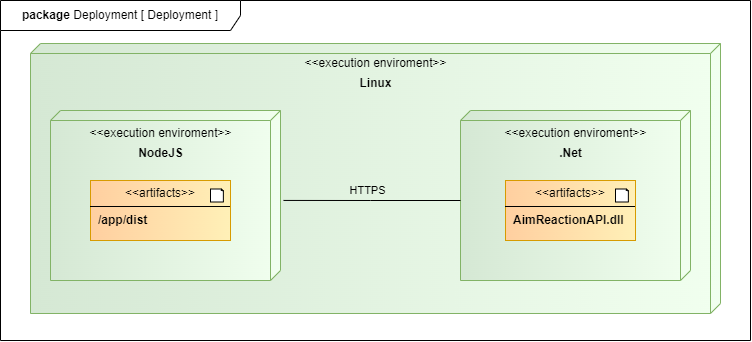

The diagram above was exported from draw.io. Its source (the exported page's mxGraphModel, read from the mxfile embedded in the PNG):
<mxGraphModel dx="869" dy="512" grid="1" gridSize="10" guides="1" tooltips="1" connect="1" arrows="1" fold="1" page="1" pageScale="1" pageWidth="850" pageHeight="1100" math="0" shadow="0">
  <root>
    <mxCell id="0" />
    <mxCell id="1" parent="0" />
    <mxCell id="KNMqLkt7mwrsJvkiLp2p-2" value="" style="verticalAlign=top;align=left;spacingTop=8;spacingLeft=2;spacingRight=12;shape=cube;size=10;direction=south;fontStyle=4;html=1;whiteSpace=wrap;fillColor=#d5e8d4;strokeColor=#82b366;gradientColor=#F1FFEF;gradientDirection=north;" vertex="1" parent="1">
      <mxGeometry x="30" y="343" width="690" height="270" as="geometry" />
    </mxCell>
    <mxCell id="KNMqLkt7mwrsJvkiLp2p-3" value="&amp;lt;&amp;lt;execution enviroment&amp;gt;&amp;gt;" style="text;align=center;fontStyle=0;verticalAlign=middle;spacingLeft=3;spacingRight=3;strokeColor=none;rotatable=0;points=[[0,0.5],[1,0.5]];portConstraint=eastwest;html=1;" vertex="1" parent="1">
      <mxGeometry x="335" y="350" width="80" height="26" as="geometry" />
    </mxCell>
    <mxCell id="KNMqLkt7mwrsJvkiLp2p-4" value="Linux" style="text;align=center;fontStyle=1;verticalAlign=middle;spacingLeft=3;spacingRight=3;strokeColor=none;rotatable=0;points=[[0,0.5],[1,0.5]];portConstraint=eastwest;html=1;" vertex="1" parent="1">
      <mxGeometry x="335" y="370" width="80" height="26" as="geometry" />
    </mxCell>
    <mxCell id="KNMqLkt7mwrsJvkiLp2p-21" value="" style="group" vertex="1" connectable="0" parent="1">
      <mxGeometry y="300" width="750" height="340" as="geometry" />
    </mxCell>
    <mxCell id="KNMqLkt7mwrsJvkiLp2p-19" value="&lt;b&gt;package &lt;/b&gt;Deployment [ Deployment ]" style="shape=umlFrame;whiteSpace=wrap;html=1;pointerEvents=0;width=240;height=30;" vertex="1" parent="KNMqLkt7mwrsJvkiLp2p-21">
      <mxGeometry width="750" height="340" as="geometry" />
    </mxCell>
    <mxCell id="KNMqLkt7mwrsJvkiLp2p-20" value="" style="group" vertex="1" connectable="0" parent="KNMqLkt7mwrsJvkiLp2p-21">
      <mxGeometry x="30" y="40" width="690" height="270" as="geometry" />
    </mxCell>
    <mxCell id="KNMqLkt7mwrsJvkiLp2p-11" value="" style="group" vertex="1" connectable="0" parent="KNMqLkt7mwrsJvkiLp2p-20">
      <mxGeometry x="430" y="70" width="250" height="190" as="geometry" />
    </mxCell>
    <mxCell id="KNMqLkt7mwrsJvkiLp2p-6" value="" style="verticalAlign=top;align=left;spacingTop=8;spacingLeft=2;spacingRight=12;shape=cube;size=10;direction=south;fontStyle=4;html=1;whiteSpace=wrap;fillColor=#d5e8d4;strokeColor=#82b366;gradientColor=#F1FFEF;gradientDirection=north;" vertex="1" parent="KNMqLkt7mwrsJvkiLp2p-11">
      <mxGeometry width="230" height="170" as="geometry" />
    </mxCell>
    <mxCell id="KNMqLkt7mwrsJvkiLp2p-8" value="&amp;lt;&amp;lt;execution enviroment&amp;gt;&amp;gt;" style="text;align=center;fontStyle=0;verticalAlign=middle;spacingLeft=3;spacingRight=3;strokeColor=none;rotatable=0;points=[[0,0.5],[1,0.5]];portConstraint=eastwest;html=1;" vertex="1" parent="KNMqLkt7mwrsJvkiLp2p-11">
      <mxGeometry x="75" y="10" width="80" height="26" as="geometry" />
    </mxCell>
    <mxCell id="KNMqLkt7mwrsJvkiLp2p-10" value=".Net" style="text;align=center;fontStyle=1;verticalAlign=middle;spacingLeft=3;spacingRight=3;strokeColor=none;rotatable=0;points=[[0,0.5],[1,0.5]];portConstraint=eastwest;html=1;" vertex="1" parent="KNMqLkt7mwrsJvkiLp2p-11">
      <mxGeometry x="70" y="30" width="80" height="26" as="geometry" />
    </mxCell>
    <mxCell id="KNMqLkt7mwrsJvkiLp2p-15" value="&lt;p style=&quot;margin:0px;margin-top:6px;text-align:center;&quot;&gt;&amp;lt;&amp;lt;artifacts&amp;gt;&amp;gt;&lt;/p&gt;&lt;hr size=&quot;1&quot; style=&quot;border-style:solid;&quot;&gt;&lt;p style=&quot;margin:0px;margin-left:8px;&quot;&gt;&lt;b&gt;AimReactionAPI.dll&lt;/b&gt;&lt;/p&gt;" style="align=left;overflow=fill;html=1;dropTarget=0;whiteSpace=wrap;fillColor=#FFCFA0;strokeColor=#d79b00;gradientColor=#FFF0B7;gradientDirection=east;" vertex="1" parent="KNMqLkt7mwrsJvkiLp2p-11">
      <mxGeometry x="45" y="70" width="130" height="60" as="geometry" />
    </mxCell>
    <mxCell id="KNMqLkt7mwrsJvkiLp2p-22" value="" style="whiteSpace=wrap;html=1;shape=mxgraph.basic.document" vertex="1" parent="KNMqLkt7mwrsJvkiLp2p-11">
      <mxGeometry x="155" y="78.5" width="13" height="13" as="geometry" />
    </mxCell>
    <mxCell id="KNMqLkt7mwrsJvkiLp2p-12" value="" style="group" vertex="1" connectable="0" parent="KNMqLkt7mwrsJvkiLp2p-20">
      <mxGeometry x="20" y="70" width="230" height="170" as="geometry" />
    </mxCell>
    <mxCell id="KNMqLkt7mwrsJvkiLp2p-5" value="" style="verticalAlign=top;align=left;spacingTop=8;spacingLeft=2;spacingRight=12;shape=cube;size=10;direction=south;fontStyle=4;html=1;whiteSpace=wrap;fillColor=#d5e8d4;strokeColor=#82b366;gradientColor=#F1FFEF;gradientDirection=north;" vertex="1" parent="KNMqLkt7mwrsJvkiLp2p-12">
      <mxGeometry width="230" height="170" as="geometry" />
    </mxCell>
    <mxCell id="KNMqLkt7mwrsJvkiLp2p-7" value="&amp;lt;&amp;lt;execution enviroment&amp;gt;&amp;gt;" style="text;align=center;fontStyle=0;verticalAlign=middle;spacingLeft=3;spacingRight=3;strokeColor=none;rotatable=0;points=[[0,0.5],[1,0.5]];portConstraint=eastwest;html=1;" vertex="1" parent="KNMqLkt7mwrsJvkiLp2p-12">
      <mxGeometry x="70" y="10" width="80" height="26" as="geometry" />
    </mxCell>
    <mxCell id="KNMqLkt7mwrsJvkiLp2p-9" value="NodeJS" style="text;align=center;fontStyle=1;verticalAlign=middle;spacingLeft=3;spacingRight=3;strokeColor=none;rotatable=0;points=[[0,0.5],[1,0.5]];portConstraint=eastwest;html=1;" vertex="1" parent="KNMqLkt7mwrsJvkiLp2p-12">
      <mxGeometry x="70" y="30" width="80" height="26" as="geometry" />
    </mxCell>
    <mxCell id="KNMqLkt7mwrsJvkiLp2p-13" value="&lt;p style=&quot;margin:0px;margin-top:6px;text-align:center;&quot;&gt;&amp;lt;&amp;lt;artifacts&amp;gt;&amp;gt;&lt;/p&gt;&lt;hr size=&quot;1&quot; style=&quot;border-style:solid;&quot;&gt;&lt;p style=&quot;margin:0px;margin-left:8px;&quot;&gt;&lt;b&gt;/app/dist&lt;/b&gt;&lt;/p&gt;" style="align=left;overflow=fill;html=1;dropTarget=0;whiteSpace=wrap;fillColor=#FFCFA0;strokeColor=#d79b00;gradientColor=#FFF0B7;gradientDirection=east;" vertex="1" parent="KNMqLkt7mwrsJvkiLp2p-12">
      <mxGeometry x="40" y="70" width="140" height="60" as="geometry" />
    </mxCell>
    <mxCell id="KNMqLkt7mwrsJvkiLp2p-23" value="" style="whiteSpace=wrap;html=1;shape=mxgraph.basic.document" vertex="1" parent="KNMqLkt7mwrsJvkiLp2p-12">
      <mxGeometry x="160" y="78.5" width="13" height="13" as="geometry" />
    </mxCell>
    <mxCell id="KNMqLkt7mwrsJvkiLp2p-17" style="edgeStyle=orthogonalEdgeStyle;rounded=0;orthogonalLoop=1;jettySize=auto;html=1;exitX=0;exitY=0;exitDx=90;exitDy=230;exitPerimeter=0;entryX=0.529;entryY=-0.013;entryDx=0;entryDy=0;entryPerimeter=0;endArrow=none;startFill=0;" edge="1" parent="KNMqLkt7mwrsJvkiLp2p-20" source="KNMqLkt7mwrsJvkiLp2p-6" target="KNMqLkt7mwrsJvkiLp2p-5">
      <mxGeometry relative="1" as="geometry" />
    </mxCell>
    <mxCell id="KNMqLkt7mwrsJvkiLp2p-18" value="HTTPS" style="edgeLabel;html=1;align=center;verticalAlign=middle;resizable=0;points=[];labelBackgroundColor=none;" vertex="1" connectable="0" parent="KNMqLkt7mwrsJvkiLp2p-17">
      <mxGeometry x="0.0569" y="-2" relative="1" as="geometry">
        <mxPoint y="-8" as="offset" />
      </mxGeometry>
    </mxCell>
  </root>
</mxGraphModel>